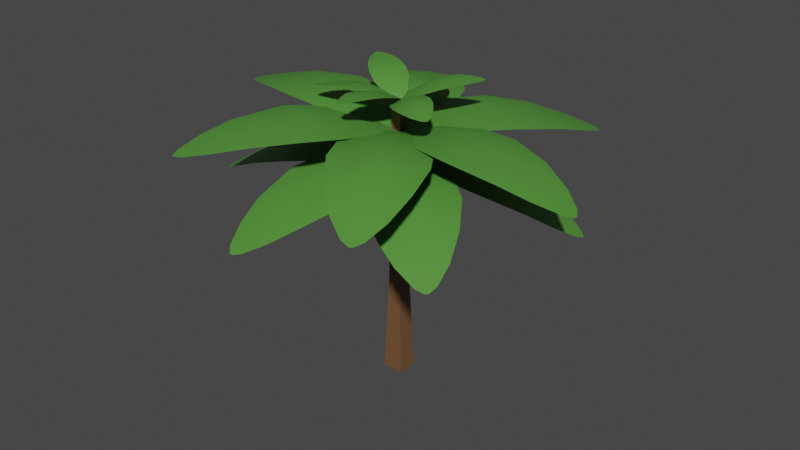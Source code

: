 # Source: palm-tree-6.blend  (saved by Blender 2.93.20; exported with 4.5.12 LTS)
import bpy
from mathutils import Matrix  # noqa: F401  (used for matrix-valued properties, if any)

bpy.ops.wm.read_factory_settings(use_empty=True)
scene = bpy.context.scene
scene.name = 'Scene'

# ---- collections
col_palm_tree_6 = bpy.data.collections.new('Palm Tree 6'); scene.collection.children.link(col_palm_tree_6)
col_main = bpy.data.collections.new('Main'); col_palm_tree_6.children.link(col_main)
col_lower = bpy.data.collections.new('Lower'); col_palm_tree_6.children.link(col_lower)
col_top = bpy.data.collections.new('Top'); col_palm_tree_6.children.link(col_top)

# ---- materials (node trees are filled in below, after node groups)
mat_tree = bpy.data.materials.new('Tree')
mat_tree.use_transparent_shadow = False
mat_leaf = bpy.data.materials.new('Leaf')
mat_leaf.use_transparent_shadow = False

# ---- material node trees
mat_tree.use_nodes = True; mat_tree.node_tree.nodes.clear()
_N = mat_tree.node_tree.nodes; _L = mat_tree.node_tree.links
n0 = _N.new('ShaderNodeBsdfPrincipled'); n0.name = 'Principled BSDF'; n0.location = (10, 300)
n0.distribution = 'GGX'
n0.subsurface_method = 'BURLEY'
n0.inputs[0].default_value = (0.1679, 0.08176, 0.03444, 1.0)
n0.inputs[3].default_value = 1.45
n0.inputs[27].default_value = (0.0, 0.0, 0.0, 1.0)
n0.inputs[28].default_value = 1.0
n1 = _N.new('ShaderNodeOutputMaterial'); n1.name = 'Material Output'; n1.location = (300, 300)
_L.new(n0.outputs[0], n1.inputs[0])
n1.is_active_output = True
mat_leaf.use_nodes = True; mat_leaf.node_tree.nodes.clear()
_N = mat_leaf.node_tree.nodes; _L = mat_leaf.node_tree.links
n0 = _N.new('ShaderNodeBsdfPrincipled'); n0.name = 'Principled BSDF'; n0.location = (10, 300)
n0.distribution = 'GGX'
n0.subsurface_method = 'BURLEY'
n0.inputs[0].default_value = (0.08334, 0.2738, 0.04075, 1.0)
n0.inputs[3].default_value = 1.45
n0.inputs[27].default_value = (0.0, 0.0, 0.0, 1.0)
n0.inputs[28].default_value = 1.0
n1 = _N.new('ShaderNodeOutputMaterial'); n1.name = 'Material Output'; n1.location = (300, 300)
_L.new(n0.outputs[0], n1.inputs[0])
n1.is_active_output = True

# ---- world
world_world = bpy.data.worlds.new('World'); scene.world = world_world
world_world.use_nodes = True; world_world.node_tree.nodes.clear()
_N = world_world.node_tree.nodes; _L = world_world.node_tree.links
n0 = _N.new('ShaderNodeOutputWorld'); n0.name = 'World Output'; n0.location = (300, 300)
n1 = _N.new('ShaderNodeBackground'); n1.name = 'Background'; n1.location = (10, 300)
n1.inputs[0].default_value = (0.05088, 0.05088, 0.05088, 1.0)
_L.new(n1.outputs[0], n0.inputs[0])
n0.is_active_output = True
world_world.color = (0.05088, 0.05088, 0.05088)
world_world.use_sun_shadow = False
world_world.sun_shadow_jitter_overblur = 0.0

# ---- meshes
me_vert_002 = bpy.data.meshes.new('Vert.002')
me_vert_002.from_pydata([(0.1308, -0.1309, -0.004827), (-0.1316, -0.1309, -0.004827), (-0.1316, 0.1315, -0.004827), (0.1308, 0.1315, -0.004827), (0.08599, -0.0861, 1.237), (-0.08676, -0.0861, 1.237), (-0.08676, 0.08664, 1.237), (0.08599, 0.08664, 1.237), (0.05827, -0.05838, 3.494), (-0.05904, -0.05838, 3.494), (-0.05904, 0.05893, 3.494), (0.05827, 0.05893, 3.494), (0.1207, -0.1208, 0.2762), (-0.1214, -0.1208, 0.2762), (-0.1214, 0.1213, 0.2762), (0.1207, 0.1213, 0.2762), (0.1128, -0.1129, 0.4945), (-0.1136, -0.1129, 0.4945), (-0.1136, 0.1134, 0.4945), (0.1128, 0.1134, 0.4945), (0.1056, -0.1057, 0.694), (-0.1064, -0.1057, 0.694), (-0.1064, 0.1062, 0.694), (0.1056, 0.1062, 0.694), (0.09878, -0.0989, 0.8823), (-0.09956, -0.0989, 0.8823), (-0.09956, 0.09944, 0.8823), (0.09878, 0.09944, 0.8823), (0.09227, -0.09239, 1.063), (-0.09305, -0.09239, 1.063), (-0.09305, 0.09293, 1.063), (0.09227, 0.09293, 1.063), (0.08328, -0.0834, 1.457), (-0.08406, -0.0834, 1.457), (-0.08406, 0.08394, 1.457), (0.08328, 0.08394, 1.457), (0.08115, -0.08127, 1.631), (-0.08192, -0.08127, 1.631), (-0.08192, 0.08181, 1.631), (0.08115, 0.08181, 1.631), (0.07919, -0.0793, 1.79), (-0.07996, -0.0793, 1.79), (-0.07996, 0.07985, 1.79), (0.07919, 0.07985, 1.79), (0.07733, -0.07745, 1.942), (-0.07811, -0.07745, 1.942), (-0.07811, 0.07799, 1.942), (0.07733, 0.07799, 1.942), (0.07555, -0.07566, 2.087), (-0.07632, -0.07566, 2.087), (-0.07632, 0.07621, 2.087), (0.07555, 0.07621, 2.087), (0.07382, -0.07394, 2.228), (-0.0746, -0.07394, 2.228), (-0.0746, 0.07448, 2.228), (0.07382, 0.07448, 2.228), (0.07214, -0.07226, 2.364), (-0.07292, -0.07226, 2.364), (-0.07292, 0.0728, 2.364), (0.07214, 0.0728, 2.364), (0.0705, -0.07061, 2.498), (-0.07127, -0.07061, 2.498), (-0.07127, 0.07116, 2.498), (0.0705, 0.07116, 2.498), (0.06889, -0.069, 2.629), (-0.06966, -0.069, 2.629), (-0.06966, 0.06955, 2.629), (0.06889, 0.06955, 2.629), (0.06731, -0.06742, 2.758), (-0.06808, -0.06742, 2.758), (-0.06808, 0.06796, 2.758), (0.06731, 0.06796, 2.758), (0.06575, -0.06587, 2.885), (-0.06653, -0.06587, 2.885), (-0.06653, 0.06641, 2.885), (0.06575, 0.06641, 2.885), (0.06422, -0.06433, 3.01), (-0.06499, -0.06433, 3.01), (-0.06499, 0.06488, 3.01), (0.06422, 0.06488, 3.01), (0.0627, -0.06282, 3.133), (-0.06348, -0.06282, 3.133), (-0.06348, 0.06336, 3.133), (0.0627, 0.06336, 3.133), (0.06121, -0.06132, 3.255), (-0.06198, -0.06132, 3.255), (-0.06198, 0.06187, 3.255), (0.06121, 0.06187, 3.255), (0.05973, -0.05985, 3.375), (-0.06051, -0.05985, 3.375), (-0.06051, 0.06039, 3.375), (0.05973, 0.06039, 3.375)], [], [(0, 1, 2, 3), (11, 10, 9, 8), (12, 13, 1, 0), (13, 14, 2, 1), (14, 15, 3, 2), (15, 12, 0, 3), (16, 17, 13, 12), (17, 18, 14, 13), (18, 19, 15, 14), (19, 16, 12, 15), (20, 21, 17, 16), (21, 22, 18, 17), (22, 23, 19, 18), (23, 20, 16, 19), (24, 25, 21, 20), (25, 26, 22, 21), (26, 27, 23, 22), (27, 24, 20, 23), (28, 29, 25, 24), (29, 30, 26, 25), (30, 31, 27, 26), (31, 28, 24, 27), (4, 5, 29, 28), (5, 6, 30, 29), (6, 7, 31, 30), (7, 4, 28, 31), (32, 33, 5, 4), (33, 34, 6, 5), (34, 35, 7, 6), (35, 32, 4, 7), (36, 37, 33, 32), (37, 38, 34, 33), (38, 39, 35, 34), (39, 36, 32, 35), (40, 41, 37, 36), (41, 42, 38, 37), (42, 43, 39, 38), (43, 40, 36, 39), (44, 45, 41, 40), (45, 46, 42, 41), (46, 47, 43, 42), (47, 44, 40, 43), (48, 49, 45, 44), (49, 50, 46, 45), (50, 51, 47, 46), (51, 48, 44, 47), (52, 53, 49, 48), (53, 54, 50, 49), (54, 55, 51, 50), (55, 52, 48, 51), (56, 57, 53, 52), (57, 58, 54, 53), (58, 59, 55, 54), (59, 56, 52, 55), (60, 61, 57, 56), (61, 62, 58, 57), (62, 63, 59, 58), (63, 60, 56, 59), (64, 65, 61, 60), (65, 66, 62, 61), (66, 67, 63, 62), (67, 64, 60, 63), (68, 69, 65, 64), (69, 70, 66, 65), (70, 71, 67, 66), (71, 68, 64, 67), (72, 73, 69, 68), (73, 74, 70, 69), (74, 75, 71, 70), (75, 72, 68, 71), (76, 77, 73, 72), (77, 78, 74, 73), (78, 79, 75, 74), (79, 76, 72, 75), (80, 81, 77, 76), (81, 82, 78, 77), (82, 83, 79, 78), (83, 80, 76, 79), (84, 85, 81, 80), (85, 86, 82, 81), (86, 87, 83, 82), (87, 84, 80, 83), (88, 89, 85, 84), (89, 90, 86, 85), (90, 91, 87, 86), (91, 88, 84, 87), (8, 9, 89, 88), (9, 10, 90, 89), (10, 11, 91, 90), (11, 8, 88, 91)])
_uv = me_vert_002.uv_layers.new(name='UVMap')
_uv.uv.foreach_set('vector', [0.0, 0.0, 0.0, 0.0, 0.0, 0.0, 0.0, 0.0, 0.0, 0.0, 0.0, 0.0, 0.0, 0.0, 0.0, 0.0, 0.0, 0.0, 0.0, 0.0, 0.0, 0.0, 0.0, 0.0, 0.0, 0.0, 0.0, 0.0, 0.0, 0.0, 0.0, 0.0, 0.0, 0.0, 0.0, 0.0, 0.0, 0.0, 0.0, 0.0, 0.0, 0.0, 0.0, 0.0, 0.0, 0.0, 0.0, 0.0, 0.0, 0.0, 0.0, 0.0, 0.0, 0.0, 0.0, 0.0, 0.0, 0.0, 0.0, 0.0, 0.0, 0.0, 0.0, 0.0, 0.0, 0.0, 0.0, 0.0, 0.0, 0.0, 0.0, 0.0, 0.0, 0.0, 0.0, 0.0, 0.0, 0.0, 0.0, 0.0, 0.0, 0.0, 0.0, 0.0, 0.0, 0.0, 0.0, 0.0, 0.0, 0.0, 0.0, 0.0, 0.0, 0.0, 0.0, 0.0, 0.0, 0.0, 0.0, 0.0, 0.0, 0.0, 0.0, 0.0, 0.0, 0.0, 0.0, 0.0, 0.0, 0.0, 0.0, 0.0, 0.0, 0.0, 0.0, 0.0, 0.0, 0.0, 0.0, 0.0, 0.0, 0.0, 0.0, 0.0, 0.0, 0.0, 0.0, 0.0, 0.0, 0.0, 0.0, 0.0, 0.0, 0.0, 0.0, 0.0, 0.0, 0.0, 0.0, 0.0, 0.0, 0.0, 0.0, 0.0, 0.0, 0.0, 0.0, 0.0, 0.0, 0.0, 0.0, 0.0, 0.0, 0.0, 0.0, 0.0, 0.0, 0.0, 0.0, 0.0, 0.0, 0.0, 0.0, 0.0, 0.0, 0.0, 0.0, 0.0, 0.0, 0.0, 0.0, 0.0, 0.0, 0.0, 0.0, 0.0, 0.0, 0.0, 0.0, 0.0, 0.0, 0.0, 0.0, 0.0, 0.0, 0.0, 0.0, 0.0, 0.0, 0.0, 0.0, 0.0, 0.0, 0.0, 0.0, 0.0, 0.0, 0.0, 0.0, 0.0, 0.0, 0.0, 0.0, 0.0, 0.0, 0.0, 0.0, 0.0, 0.0, 0.0, 0.0, 0.0, 0.0, 0.0, 0.0, 0.0, 0.0, 0.0, 0.0, 0.0, 0.0, 0.0, 0.0, 0.0, 0.0, 0.0, 0.0, 0.0, 0.0, 0.0, 0.0, 0.0, 0.0, 0.0, 0.0, 0.0, 0.0, 0.0, 0.0, 0.0, 0.0, 0.0, 0.0, 0.0, 0.0, 0.0, 0.0, 0.0, 0.0, 0.0, 0.0, 0.0, 0.0, 0.0, 0.0, 0.0, 0.0, 0.0, 0.0, 0.0, 0.0, 0.0, 0.0, 0.0, 0.0, 0.0, 0.0, 0.0, 0.0, 0.0, 0.0, 0.0, 0.0, 0.0, 0.0, 0.0, 0.0, 0.0, 0.0, 0.0, 0.0, 0.0, 0.0, 0.0, 0.0, 0.0, 0.0, 0.0, 0.0, 0.0, 0.0, 0.0, 0.0, 0.0, 0.0, 0.0, 0.0, 0.0, 0.0, 0.0, 0.0, 0.0, 0.0, 0.0, 0.0, 0.0, 0.0, 0.0, 0.0, 0.0, 0.0, 0.0, 0.0, 0.0, 0.0, 0.0, 0.0, 0.0, 0.0, 0.0, 0.0, 0.0, 0.0, 0.0, 0.0, 0.0, 0.0, 0.0, 0.0, 0.0, 0.0, 0.0, 0.0, 0.0, 0.0, 0.0, 0.0, 0.0, 0.0, 0.0, 0.0, 0.0, 0.0, 0.0, 0.0, 0.0, 0.0, 0.0, 0.0, 0.0, 0.0, 0.0, 0.0, 0.0, 0.0, 0.0, 0.0, 0.0, 0.0, 0.0, 0.0, 0.0, 0.0, 0.0, 0.0, 0.0, 0.0, 0.0, 0.0, 0.0, 0.0, 0.0, 0.0, 0.0, 0.0, 0.0, 0.0, 0.0, 0.0, 0.0, 0.0, 0.0, 0.0, 0.0, 0.0, 0.0, 0.0, 0.0, 0.0, 0.0, 0.0, 0.0, 0.0, 0.0, 0.0, 0.0, 0.0, 0.0, 0.0, 0.0, 0.0, 0.0, 0.0, 0.0, 0.0, 0.0, 0.0, 0.0, 0.0, 0.0, 0.0, 0.0, 0.0, 0.0, 0.0, 0.0, 0.0, 0.0, 0.0, 0.0, 0.0, 0.0, 0.0, 0.0, 0.0, 0.0, 0.0, 0.0, 0.0, 0.0, 0.0, 0.0, 0.0, 0.0, 0.0, 0.0, 0.0, 0.0, 0.0, 0.0, 0.0, 0.0, 0.0, 0.0, 0.0, 0.0, 0.0, 0.0, 0.0, 0.0, 0.0, 0.0, 0.0, 0.0, 0.0, 0.0, 0.0, 0.0, 0.0, 0.0, 0.0, 0.0, 0.0, 0.0, 0.0, 0.0, 0.0, 0.0, 0.0, 0.0, 0.0, 0.0, 0.0, 0.0, 0.0, 0.0, 0.0, 0.0, 0.0, 0.0, 0.0, 0.0, 0.0, 0.0, 0.0, 0.0, 0.0, 0.0, 0.0, 0.0, 0.0, 0.0, 0.0, 0.0, 0.0, 0.0, 0.0, 0.0, 0.0, 0.0, 0.0, 0.0, 0.0, 0.0, 0.0, 0.0, 0.0, 0.0, 0.0, 0.0, 0.0, 0.0, 0.0, 0.0, 0.0, 0.0, 0.0, 0.0, 0.0, 0.0, 0.0, 0.0, 0.0, 0.0, 0.0, 0.0, 0.0, 0.0, 0.0, 0.0, 0.0, 0.0, 0.0, 0.0, 0.0, 0.0, 0.0, 0.0, 0.0, 0.0, 0.0, 0.0, 0.0, 0.0, 0.0, 0.0, 0.0, 0.0, 0.0, 0.0, 0.0, 0.0, 0.0, 0.0, 0.0, 0.0, 0.0, 0.0, 0.0, 0.0, 0.0, 0.0, 0.0, 0.0, 0.0, 0.0, 0.0, 0.0, 0.0, 0.0, 0.0, 0.0, 0.0, 0.0, 0.0, 0.0, 0.0, 0.0, 0.0, 0.0, 0.0, 0.0, 0.0, 0.0, 0.0, 0.0, 0.0, 0.0, 0.0, 0.0, 0.0, 0.0, 0.0, 0.0, 0.0, 0.0, 0.0, 0.0, 0.0, 0.0, 0.0, 0.0, 0.0, 0.0, 0.0, 0.0, 0.0, 0.0, 0.0, 0.0, 0.0, 0.0, 0.0, 0.0, 0.0, 0.0, 0.0, 0.0, 0.0, 0.0, 0.0, 0.0, 0.0, 0.0, 0.0, 0.0, 0.0, 0.0, 0.0, 0.0, 0.0, 0.0, 0.0, 0.0, 0.0, 0.0, 0.0, 0.0, 0.0, 0.0, 0.0, 0.0, 0.0, 0.0, 0.0, 0.0, 0.0, 0.0, 0.0, 0.0, 0.0, 0.0, 0.0, 0.0, 0.0, 0.0, 0.0, 0.0, 0.0, 0.0, 0.0, 0.0, 0.0, 0.0, 0.0, 0.0, 0.0, 0.0, 0.0, 0.0, 0.0, 0.0, 0.0, 0.0, 0.0, 0.0, 0.0, 0.0, 0.0, 0.0, 0.0, 0.0, 0.0, 0.0, 0.0, 0.0, 0.0, 0.0, 0.0, 0.0, 0.0, 0.0, 0.0, 0.0, 0.0, 0.0, 0.0, 0.0, 0.0, 0.0, 0.0, 0.0, 0.0, 0.0, 0.0, 0.0, 0.0, 0.0, 0.0, 0.0, 0.0, 0.0, 0.0, 0.0, 0.0, 0.0, 0.0, 0.0, 0.0, 0.0])
me_vert_002.materials.append(mat_tree)
me_vert_002.materials.append(mat_leaf)
me_vert_002.use_remesh_fix_poles = True
me_vert_002.use_remesh_preserve_attributes = False
me_vert_002.update()
me_vert_021 = bpy.data.meshes.new('Vert.021')
me_vert_021.from_pydata([(0.06596, -0.0561, 0.001984), (0.3136, -0.3727, 0.08815), (-0.005062, -0.04961, 0.002835), (-0.07703, -0.04309, 0.001709), (-0.01747, -0.1944, 0.06069), (-0.3581, -0.2815, 0.07925), (-0.0467, -0.5244, 0.172), (0.4943, -0.8349, 0.149), (-0.641, -0.7302, 0.1458), (-0.0907, -1.014, 0.2534), (0.4863, -1.289, 0.1563), (-0.7163, -1.161, 0.1536), (-0.1355, -1.505, 0.2043), (0.3269, -1.795, 0.09287), (-0.6299, -1.779, 0.07629), (-0.1777, -1.96, 0.07638), (0.1137, -2.207, -0.01587), (-0.516, -2.145, -0.01582), (-0.2114, -2.325, -0.05293), (-0.09491, -2.465, -0.1016), (-0.3538, -2.441, -0.102), (-0.2307, -2.528, -0.1262), (-0.2054, -2.53, -0.1262), (-0.2564, -2.526, -0.1263)], [], [(0, 2, 4, 1), (2, 3, 5, 4), (1, 4, 6, 7), (4, 5, 8, 6), (7, 6, 9, 10), (6, 8, 11, 9), (10, 9, 12, 13), (9, 11, 14, 12), (13, 12, 15, 16), (12, 14, 17, 15), (16, 15, 18, 19), (15, 17, 20, 18), (19, 18, 21, 22), (18, 20, 23, 21)])
me_vert_021.polygons.foreach_set('use_smooth', [True] * 14)
me_vert_021.polygons.foreach_set('material_index', [1, 1, 1, 1, 1, 1, 1, 1, 1, 1, 1, 1, 1, 1])
_uv = me_vert_021.uv_layers.new(name='UVMap')
_uv.uv.foreach_set('vector', [0.0, 0.0, 0.4967, 0.0, 0.4967, 0.1429, 0.0, 0.1865, 0.4967, 0.0, 1.0, 0.0, 1.0, 0.1777, 0.4967, 0.1429, 0.0, 0.1865, 0.4967, 0.1429, 0.4967, 0.2414, 0.0, 0.3217, 0.4967, 0.1429, 1.0, 0.1777, 1.0, 0.3213, 0.4967, 0.2414, 0.0, 0.3217, 0.4967, 0.2414, 0.4967, 0.3994, 0.0, 0.4687, 0.4967, 0.2414, 1.0, 0.3213, 1.0, 0.4631, 0.4967, 0.3994, 0.0, 0.4687, 0.4967, 0.3994, 0.4967, 0.5534, 0.0, 0.6189, 0.4967, 0.3994, 1.0, 0.4631, 1.0, 0.637, 0.4967, 0.5534, 0.0, 0.6189, 0.4967, 0.5534, 0.4967, 0.7143, 0.0, 0.7386, 0.4967, 0.5534, 1.0, 0.637, 1.0, 0.7366, 0.4967, 0.7143, 0.0, 0.7386, 0.4967, 0.7143, 0.4967, 0.8017, 0.0, 0.8571, 0.4967, 0.7143, 1.0, 0.7366, 1.0, 0.8571, 0.4967, 0.8017, 0.0, 0.8571, 0.4967, 0.8017, 0.4967, 1.0, 0.0, 1.0, 0.4967, 0.8017, 1.0, 0.8571, 1.0, 1.0, 0.4967, 1.0])
me_vert_021.materials.append(mat_tree)
me_vert_021.materials.append(mat_leaf)
me_vert_021.use_remesh_fix_poles = True
me_vert_021.use_remesh_preserve_attributes = False
me_vert_021.update()
me_vert_030 = bpy.data.meshes.new('Vert.030')
me_vert_030.from_pydata([(0.06596, -0.0561, 0.001984), (0.3136, -0.3727, 0.08815), (-0.005062, -0.04961, 0.002835), (-0.07703, -0.04309, 0.001709), (-0.01747, -0.1944, 0.06069), (-0.3581, -0.2815, 0.07925), (-0.0467, -0.5244, 0.172), (0.4943, -0.8349, 0.149), (-0.641, -0.7302, 0.1458), (-0.0907, -1.014, 0.2534), (0.4863, -1.289, 0.1563), (-0.7163, -1.161, 0.1536), (-0.1355, -1.505, 0.2043), (0.3269, -1.795, 0.09287), (-0.6299, -1.779, 0.07629), (-0.1777, -1.96, 0.07638), (0.1137, -2.207, -0.01587), (-0.516, -2.145, -0.01582), (-0.2114, -2.325, -0.05293), (-0.09491, -2.465, -0.1016), (-0.3538, -2.441, -0.102), (-0.2307, -2.528, -0.1262), (-0.2054, -2.53, -0.1262), (-0.2564, -2.526, -0.1263)], [], [(0, 2, 4, 1), (2, 3, 5, 4), (1, 4, 6, 7), (4, 5, 8, 6), (7, 6, 9, 10), (6, 8, 11, 9), (10, 9, 12, 13), (9, 11, 14, 12), (13, 12, 15, 16), (12, 14, 17, 15), (16, 15, 18, 19), (15, 17, 20, 18), (19, 18, 21, 22), (18, 20, 23, 21)])
me_vert_030.polygons.foreach_set('use_smooth', [True] * 14)
me_vert_030.polygons.foreach_set('material_index', [1, 1, 1, 1, 1, 1, 1, 1, 1, 1, 1, 1, 1, 1])
_uv = me_vert_030.uv_layers.new(name='UVMap')
_uv.uv.foreach_set('vector', [0.0, 0.0, 0.4967, 0.0, 0.4967, 0.1429, 0.0, 0.1865, 0.4967, 0.0, 1.0, 0.0, 1.0, 0.1777, 0.4967, 0.1429, 0.0, 0.1865, 0.4967, 0.1429, 0.4967, 0.2414, 0.0, 0.3217, 0.4967, 0.1429, 1.0, 0.1777, 1.0, 0.3213, 0.4967, 0.2414, 0.0, 0.3217, 0.4967, 0.2414, 0.4967, 0.3994, 0.0, 0.4687, 0.4967, 0.2414, 1.0, 0.3213, 1.0, 0.4631, 0.4967, 0.3994, 0.0, 0.4687, 0.4967, 0.3994, 0.4967, 0.5534, 0.0, 0.6189, 0.4967, 0.3994, 1.0, 0.4631, 1.0, 0.637, 0.4967, 0.5534, 0.0, 0.6189, 0.4967, 0.5534, 0.4967, 0.7143, 0.0, 0.7386, 0.4967, 0.5534, 1.0, 0.637, 1.0, 0.7366, 0.4967, 0.7143, 0.0, 0.7386, 0.4967, 0.7143, 0.4967, 0.8017, 0.0, 0.8571, 0.4967, 0.7143, 1.0, 0.7366, 1.0, 0.8571, 0.4967, 0.8017, 0.0, 0.8571, 0.4967, 0.8017, 0.4967, 1.0, 0.0, 1.0, 0.4967, 0.8017, 1.0, 0.8571, 1.0, 1.0, 0.4967, 1.0])
me_vert_030.materials.append(mat_tree)
me_vert_030.materials.append(mat_leaf)
me_vert_030.use_remesh_fix_poles = True
me_vert_030.use_remesh_preserve_attributes = False
me_vert_030.update()
me_vert_031 = bpy.data.meshes.new('Vert.031')
me_vert_031.from_pydata([(0.06596, -0.0561, 0.001984), (0.3136, -0.3727, 0.08815), (-0.005062, -0.04961, 0.002835), (-0.07703, -0.04309, 0.001709), (-0.01747, -0.1944, 0.06069), (-0.3581, -0.2815, 0.07925), (-0.0467, -0.5244, 0.172), (0.4943, -0.8349, 0.149), (-0.641, -0.7302, 0.1458), (-0.0907, -1.014, 0.2534), (0.4863, -1.289, 0.1563), (-0.7163, -1.161, 0.1536), (-0.1355, -1.505, 0.2043), (0.3269, -1.795, 0.09287), (-0.6299, -1.779, 0.07629), (-0.1777, -1.96, 0.07638), (0.1137, -2.207, -0.01587), (-0.516, -2.145, -0.01582), (-0.2114, -2.325, -0.05293), (-0.09491, -2.465, -0.1016), (-0.3538, -2.441, -0.102), (-0.2307, -2.528, -0.1262), (-0.2054, -2.53, -0.1262), (-0.2564, -2.526, -0.1263)], [], [(0, 2, 4, 1), (2, 3, 5, 4), (1, 4, 6, 7), (4, 5, 8, 6), (7, 6, 9, 10), (6, 8, 11, 9), (10, 9, 12, 13), (9, 11, 14, 12), (13, 12, 15, 16), (12, 14, 17, 15), (16, 15, 18, 19), (15, 17, 20, 18), (19, 18, 21, 22), (18, 20, 23, 21)])
me_vert_031.polygons.foreach_set('use_smooth', [True] * 14)
me_vert_031.polygons.foreach_set('material_index', [1, 1, 1, 1, 1, 1, 1, 1, 1, 1, 1, 1, 1, 1])
_uv = me_vert_031.uv_layers.new(name='UVMap')
_uv.uv.foreach_set('vector', [0.0, 0.0, 0.4967, 0.0, 0.4967, 0.1429, 0.0, 0.1865, 0.4967, 0.0, 1.0, 0.0, 1.0, 0.1777, 0.4967, 0.1429, 0.0, 0.1865, 0.4967, 0.1429, 0.4967, 0.2414, 0.0, 0.3217, 0.4967, 0.1429, 1.0, 0.1777, 1.0, 0.3213, 0.4967, 0.2414, 0.0, 0.3217, 0.4967, 0.2414, 0.4967, 0.3994, 0.0, 0.4687, 0.4967, 0.2414, 1.0, 0.3213, 1.0, 0.4631, 0.4967, 0.3994, 0.0, 0.4687, 0.4967, 0.3994, 0.4967, 0.5534, 0.0, 0.6189, 0.4967, 0.3994, 1.0, 0.4631, 1.0, 0.637, 0.4967, 0.5534, 0.0, 0.6189, 0.4967, 0.5534, 0.4967, 0.7143, 0.0, 0.7386, 0.4967, 0.5534, 1.0, 0.637, 1.0, 0.7366, 0.4967, 0.7143, 0.0, 0.7386, 0.4967, 0.7143, 0.4967, 0.8017, 0.0, 0.8571, 0.4967, 0.7143, 1.0, 0.7366, 1.0, 0.8571, 0.4967, 0.8017, 0.0, 0.8571, 0.4967, 0.8017, 0.4967, 1.0, 0.0, 1.0, 0.4967, 0.8017, 1.0, 0.8571, 1.0, 1.0, 0.4967, 1.0])
me_vert_031.materials.append(mat_tree)
me_vert_031.materials.append(mat_leaf)
me_vert_031.use_remesh_fix_poles = True
me_vert_031.use_remesh_preserve_attributes = False
me_vert_031.update()
me_vert_032 = bpy.data.meshes.new('Vert.032')
me_vert_032.from_pydata([(0.06596, -0.0561, 0.001984), (0.3136, -0.3727, 0.08815), (-0.005062, -0.04961, 0.002835), (-0.07703, -0.04309, 0.001709), (-0.01747, -0.1944, 0.06069), (-0.3581, -0.2815, 0.07925), (-0.0467, -0.5244, 0.172), (0.4943, -0.8349, 0.149), (-0.641, -0.7302, 0.1458), (-0.0907, -1.014, 0.2534), (0.4863, -1.289, 0.1563), (-0.7163, -1.161, 0.1536), (-0.1355, -1.505, 0.2043), (0.3269, -1.795, 0.09287), (-0.6299, -1.779, 0.07629), (-0.1777, -1.96, 0.07638), (0.1137, -2.207, -0.01587), (-0.516, -2.145, -0.01582), (-0.2114, -2.325, -0.05293), (-0.09491, -2.465, -0.1016), (-0.3538, -2.441, -0.102), (-0.2307, -2.528, -0.1262), (-0.2054, -2.53, -0.1262), (-0.2564, -2.526, -0.1263)], [], [(0, 2, 4, 1), (2, 3, 5, 4), (1, 4, 6, 7), (4, 5, 8, 6), (7, 6, 9, 10), (6, 8, 11, 9), (10, 9, 12, 13), (9, 11, 14, 12), (13, 12, 15, 16), (12, 14, 17, 15), (16, 15, 18, 19), (15, 17, 20, 18), (19, 18, 21, 22), (18, 20, 23, 21)])
me_vert_032.polygons.foreach_set('use_smooth', [True] * 14)
me_vert_032.polygons.foreach_set('material_index', [1, 1, 1, 1, 1, 1, 1, 1, 1, 1, 1, 1, 1, 1])
_uv = me_vert_032.uv_layers.new(name='UVMap')
_uv.uv.foreach_set('vector', [0.0, 0.0, 0.4967, 0.0, 0.4967, 0.1429, 0.0, 0.1865, 0.4967, 0.0, 1.0, 0.0, 1.0, 0.1777, 0.4967, 0.1429, 0.0, 0.1865, 0.4967, 0.1429, 0.4967, 0.2414, 0.0, 0.3217, 0.4967, 0.1429, 1.0, 0.1777, 1.0, 0.3213, 0.4967, 0.2414, 0.0, 0.3217, 0.4967, 0.2414, 0.4967, 0.3994, 0.0, 0.4687, 0.4967, 0.2414, 1.0, 0.3213, 1.0, 0.4631, 0.4967, 0.3994, 0.0, 0.4687, 0.4967, 0.3994, 0.4967, 0.5534, 0.0, 0.6189, 0.4967, 0.3994, 1.0, 0.4631, 1.0, 0.637, 0.4967, 0.5534, 0.0, 0.6189, 0.4967, 0.5534, 0.4967, 0.7143, 0.0, 0.7386, 0.4967, 0.5534, 1.0, 0.637, 1.0, 0.7366, 0.4967, 0.7143, 0.0, 0.7386, 0.4967, 0.7143, 0.4967, 0.8017, 0.0, 0.8571, 0.4967, 0.7143, 1.0, 0.7366, 1.0, 0.8571, 0.4967, 0.8017, 0.0, 0.8571, 0.4967, 0.8017, 0.4967, 1.0, 0.0, 1.0, 0.4967, 0.8017, 1.0, 0.8571, 1.0, 1.0, 0.4967, 1.0])
me_vert_032.materials.append(mat_tree)
me_vert_032.materials.append(mat_leaf)
me_vert_032.use_remesh_fix_poles = True
me_vert_032.use_remesh_preserve_attributes = False
me_vert_032.update()
me_vert_033 = bpy.data.meshes.new('Vert.033')
me_vert_033.from_pydata([(0.06596, -0.0561, 0.001984), (0.3136, -0.3727, 0.08815), (-0.005062, -0.04961, 0.002835), (-0.07703, -0.04309, 0.001709), (-0.01747, -0.1944, 0.06069), (-0.3581, -0.2815, 0.07925), (-0.0467, -0.5244, 0.172), (0.4943, -0.8349, 0.149), (-0.641, -0.7302, 0.1458), (-0.0907, -1.014, 0.2534), (0.4863, -1.289, 0.1563), (-0.7163, -1.161, 0.1536), (-0.1355, -1.505, 0.2043), (0.3269, -1.795, 0.09287), (-0.6299, -1.779, 0.07629), (-0.1777, -1.96, 0.07638), (0.1137, -2.207, -0.01587), (-0.516, -2.145, -0.01582), (-0.2114, -2.325, -0.05293), (-0.09491, -2.465, -0.1016), (-0.3538, -2.441, -0.102), (-0.2307, -2.528, -0.1262), (-0.2054, -2.53, -0.1262), (-0.2564, -2.526, -0.1263)], [], [(0, 2, 4, 1), (2, 3, 5, 4), (1, 4, 6, 7), (4, 5, 8, 6), (7, 6, 9, 10), (6, 8, 11, 9), (10, 9, 12, 13), (9, 11, 14, 12), (13, 12, 15, 16), (12, 14, 17, 15), (16, 15, 18, 19), (15, 17, 20, 18), (19, 18, 21, 22), (18, 20, 23, 21)])
me_vert_033.polygons.foreach_set('use_smooth', [True] * 14)
me_vert_033.polygons.foreach_set('material_index', [1, 1, 1, 1, 1, 1, 1, 1, 1, 1, 1, 1, 1, 1])
_uv = me_vert_033.uv_layers.new(name='UVMap')
_uv.uv.foreach_set('vector', [0.0, 0.0, 0.4967, 0.0, 0.4967, 0.1429, 0.0, 0.1865, 0.4967, 0.0, 1.0, 0.0, 1.0, 0.1777, 0.4967, 0.1429, 0.0, 0.1865, 0.4967, 0.1429, 0.4967, 0.2414, 0.0, 0.3217, 0.4967, 0.1429, 1.0, 0.1777, 1.0, 0.3213, 0.4967, 0.2414, 0.0, 0.3217, 0.4967, 0.2414, 0.4967, 0.3994, 0.0, 0.4687, 0.4967, 0.2414, 1.0, 0.3213, 1.0, 0.4631, 0.4967, 0.3994, 0.0, 0.4687, 0.4967, 0.3994, 0.4967, 0.5534, 0.0, 0.6189, 0.4967, 0.3994, 1.0, 0.4631, 1.0, 0.637, 0.4967, 0.5534, 0.0, 0.6189, 0.4967, 0.5534, 0.4967, 0.7143, 0.0, 0.7386, 0.4967, 0.5534, 1.0, 0.637, 1.0, 0.7366, 0.4967, 0.7143, 0.0, 0.7386, 0.4967, 0.7143, 0.4967, 0.8017, 0.0, 0.8571, 0.4967, 0.7143, 1.0, 0.7366, 1.0, 0.8571, 0.4967, 0.8017, 0.0, 0.8571, 0.4967, 0.8017, 0.4967, 1.0, 0.0, 1.0, 0.4967, 0.8017, 1.0, 0.8571, 1.0, 1.0, 0.4967, 1.0])
me_vert_033.materials.append(mat_tree)
me_vert_033.materials.append(mat_leaf)
me_vert_033.use_remesh_fix_poles = True
me_vert_033.use_remesh_preserve_attributes = False
me_vert_033.update()
me_vert_034 = bpy.data.meshes.new('Vert.034')
me_vert_034.from_pydata([(0.06596, -0.0561, 0.001984), (0.3136, -0.3727, 0.08815), (-0.005062, -0.04961, 0.002835), (-0.07703, -0.04309, 0.001709), (-0.01747, -0.1944, 0.06069), (-0.3581, -0.2815, 0.07925), (-0.0467, -0.5244, 0.172), (0.4943, -0.8349, 0.149), (-0.641, -0.7302, 0.1458), (-0.0907, -1.014, 0.2534), (0.4863, -1.289, 0.1563), (-0.7163, -1.161, 0.1536), (-0.1355, -1.505, 0.2043), (0.3269, -1.795, 0.09287), (-0.6299, -1.779, 0.07629), (-0.1777, -1.96, 0.07638), (0.1137, -2.207, -0.01587), (-0.516, -2.145, -0.01582), (-0.2114, -2.325, -0.05293), (-0.09491, -2.465, -0.1016), (-0.3538, -2.441, -0.102), (-0.2307, -2.528, -0.1262), (-0.2054, -2.53, -0.1262), (-0.2564, -2.526, -0.1263)], [], [(0, 2, 4, 1), (2, 3, 5, 4), (1, 4, 6, 7), (4, 5, 8, 6), (7, 6, 9, 10), (6, 8, 11, 9), (10, 9, 12, 13), (9, 11, 14, 12), (13, 12, 15, 16), (12, 14, 17, 15), (16, 15, 18, 19), (15, 17, 20, 18), (19, 18, 21, 22), (18, 20, 23, 21)])
me_vert_034.polygons.foreach_set('use_smooth', [True] * 14)
me_vert_034.polygons.foreach_set('material_index', [1, 1, 1, 1, 1, 1, 1, 1, 1, 1, 1, 1, 1, 1])
_uv = me_vert_034.uv_layers.new(name='UVMap')
_uv.uv.foreach_set('vector', [0.0, 0.0, 0.4967, 0.0, 0.4967, 0.1429, 0.0, 0.1865, 0.4967, 0.0, 1.0, 0.0, 1.0, 0.1777, 0.4967, 0.1429, 0.0, 0.1865, 0.4967, 0.1429, 0.4967, 0.2414, 0.0, 0.3217, 0.4967, 0.1429, 1.0, 0.1777, 1.0, 0.3213, 0.4967, 0.2414, 0.0, 0.3217, 0.4967, 0.2414, 0.4967, 0.3994, 0.0, 0.4687, 0.4967, 0.2414, 1.0, 0.3213, 1.0, 0.4631, 0.4967, 0.3994, 0.0, 0.4687, 0.4967, 0.3994, 0.4967, 0.5534, 0.0, 0.6189, 0.4967, 0.3994, 1.0, 0.4631, 1.0, 0.637, 0.4967, 0.5534, 0.0, 0.6189, 0.4967, 0.5534, 0.4967, 0.7143, 0.0, 0.7386, 0.4967, 0.5534, 1.0, 0.637, 1.0, 0.7366, 0.4967, 0.7143, 0.0, 0.7386, 0.4967, 0.7143, 0.4967, 0.8017, 0.0, 0.8571, 0.4967, 0.7143, 1.0, 0.7366, 1.0, 0.8571, 0.4967, 0.8017, 0.0, 0.8571, 0.4967, 0.8017, 0.4967, 1.0, 0.0, 1.0, 0.4967, 0.8017, 1.0, 0.8571, 1.0, 1.0, 0.4967, 1.0])
me_vert_034.materials.append(mat_tree)
me_vert_034.materials.append(mat_leaf)
me_vert_034.use_remesh_fix_poles = True
me_vert_034.use_remesh_preserve_attributes = False
me_vert_034.update()
me_vert_011 = bpy.data.meshes.new('Vert.011')
me_vert_011.from_pydata([(-0.05599, -0.06335, 2.868), (-0.3893, -0.2841, 2.885), (-0.04566, 0.005268, 2.87), (-0.03485, 0.07479, 2.871), (-0.1941, 0.02658, 2.896), (-0.2599, 0.3629, 2.898), (-0.5284, 0.07589, 2.936), (-0.852, -0.4312, 2.85), (-0.6827, 0.6656, 2.872), (-1.008, 0.149, 2.916), (-1.284, -0.3959, 2.766), (-1.089, 0.7648, 2.793), (-1.462, 0.2218, 2.771), (-1.743, -0.2111, 2.604), (-1.666, 0.7176, 2.596), (-1.866, 0.2891, 2.558), (-2.1, 0.02011, 2.419), (-2.003, 0.6282, 2.434), (-2.185, 0.3428, 2.361), (-2.316, 0.2376, 2.286), (-2.277, 0.4877, 2.292), (-2.362, 0.3732, 2.251), (-2.366, 0.3487, 2.25), (-2.358, 0.398, 2.251)], [], [(0, 2, 4, 1), (2, 3, 5, 4), (1, 4, 6, 7), (4, 5, 8, 6), (7, 6, 9, 10), (6, 8, 11, 9), (10, 9, 12, 13), (9, 11, 14, 12), (13, 12, 15, 16), (12, 14, 17, 15), (16, 15, 18, 19), (15, 17, 20, 18), (19, 18, 21, 22), (18, 20, 23, 21)])
me_vert_011.polygons.foreach_set('use_smooth', [True] * 14)
me_vert_011.polygons.foreach_set('material_index', [1, 1, 1, 1, 1, 1, 1, 1, 1, 1, 1, 1, 1, 1])
_uv = me_vert_011.uv_layers.new(name='UVMap')
_uv.uv.foreach_set('vector', [0.0, 0.0, 0.4967, 0.0, 0.4967, 0.1429, 0.0, 0.1865, 0.4967, 0.0, 1.0, 0.0, 1.0, 0.1777, 0.4967, 0.1429, 0.0, 0.1865, 0.4967, 0.1429, 0.4967, 0.2414, 0.0, 0.3217, 0.4967, 0.1429, 1.0, 0.1777, 1.0, 0.3213, 0.4967, 0.2414, 0.0, 0.3217, 0.4967, 0.2414, 0.4967, 0.3994, 0.0, 0.4687, 0.4967, 0.2414, 1.0, 0.3213, 1.0, 0.4631, 0.4967, 0.3994, 0.0, 0.4687, 0.4967, 0.3994, 0.4967, 0.5534, 0.0, 0.6189, 0.4967, 0.3994, 1.0, 0.4631, 1.0, 0.637, 0.4967, 0.5534, 0.0, 0.6189, 0.4967, 0.5534, 0.4967, 0.7143, 0.0, 0.7386, 0.4967, 0.5534, 1.0, 0.637, 1.0, 0.7366, 0.4967, 0.7143, 0.0, 0.7386, 0.4967, 0.7143, 0.4967, 0.8017, 0.0, 0.8571, 0.4967, 0.7143, 1.0, 0.7366, 1.0, 0.8571, 0.4967, 0.8017, 0.0, 0.8571, 0.4967, 0.8017, 0.4967, 1.0, 0.0, 1.0, 0.4967, 0.8017, 1.0, 0.8571, 1.0, 1.0, 0.4967, 1.0])
me_vert_011.materials.append(mat_tree)
me_vert_011.materials.append(mat_leaf)
me_vert_011.use_remesh_fix_poles = True
me_vert_011.use_remesh_preserve_attributes = False
me_vert_011.update()
me_vert_010 = bpy.data.meshes.new('Vert.010')
me_vert_010.from_pydata([(-0.04182, 0.06038, 2.867), (-0.1554, 0.3868, 2.886), (0.01343, 0.03696, 2.869), (0.06935, 0.01298, 2.87), (0.06298, 0.1564, 2.894), (0.3589, 0.1393, 2.897), (0.1758, 0.4254, 2.933), (-0.1791, 0.8064, 2.862), (0.7033, 0.4288, 2.882), (0.34, 0.8114, 2.923), (-0.05614, 1.162, 2.795), (0.8743, 0.7492, 2.82), (0.4994, 1.178, 2.804), (0.1982, 1.509, 2.663), (0.9597, 1.245, 2.657), (0.6438, 1.505, 2.626), (0.4698, 1.761, 2.508), (0.9582, 1.549, 2.522), (0.7586, 1.763, 2.461), (0.699, 1.896, 2.397), (0.9003, 1.81, 2.402), (0.8229, 1.907, 2.368), (0.8031, 1.915, 2.367), (0.8428, 1.898, 2.368)], [], [(0, 2, 4, 1), (2, 3, 5, 4), (1, 4, 6, 7), (4, 5, 8, 6), (7, 6, 9, 10), (6, 8, 11, 9), (10, 9, 12, 13), (9, 11, 14, 12), (13, 12, 15, 16), (12, 14, 17, 15), (16, 15, 18, 19), (15, 17, 20, 18), (19, 18, 21, 22), (18, 20, 23, 21)])
me_vert_010.polygons.foreach_set('use_smooth', [True] * 14)
me_vert_010.polygons.foreach_set('material_index', [1, 1, 1, 1, 1, 1, 1, 1, 1, 1, 1, 1, 1, 1])
_uv = me_vert_010.uv_layers.new(name='UVMap')
_uv.uv.foreach_set('vector', [0.0, 0.0, 0.4967, 0.0, 0.4967, 0.1429, 0.0, 0.1865, 0.4967, 0.0, 1.0, 0.0, 1.0, 0.1777, 0.4967, 0.1429, 0.0, 0.1865, 0.4967, 0.1429, 0.4967, 0.2414, 0.0, 0.3217, 0.4967, 0.1429, 1.0, 0.1777, 1.0, 0.3213, 0.4967, 0.2414, 0.0, 0.3217, 0.4967, 0.2414, 0.4967, 0.3994, 0.0, 0.4687, 0.4967, 0.2414, 1.0, 0.3213, 1.0, 0.4631, 0.4967, 0.3994, 0.0, 0.4687, 0.4967, 0.3994, 0.4967, 0.5534, 0.0, 0.6189, 0.4967, 0.3994, 1.0, 0.4631, 1.0, 0.637, 0.4967, 0.5534, 0.0, 0.6189, 0.4967, 0.5534, 0.4967, 0.7143, 0.0, 0.7386, 0.4967, 0.5534, 1.0, 0.637, 1.0, 0.7366, 0.4967, 0.7143, 0.0, 0.7386, 0.4967, 0.7143, 0.4967, 0.8017, 0.0, 0.8571, 0.4967, 0.7143, 1.0, 0.7366, 1.0, 0.8571, 0.4967, 0.8017, 0.0, 0.8571, 0.4967, 0.8017, 0.4967, 1.0, 0.0, 1.0, 0.4967, 0.8017, 1.0, 0.8571, 1.0, 1.0, 0.4967, 1.0])
me_vert_010.materials.append(mat_tree)
me_vert_010.materials.append(mat_leaf)
me_vert_010.use_remesh_fix_poles = True
me_vert_010.use_remesh_preserve_attributes = False
me_vert_010.update()
me_vert_009 = bpy.data.meshes.new('Vert.009')
me_vert_009.from_pydata([(0.04317, 0.06557, 2.863), (0.3222, 0.3084, 2.857), (0.04215, 0.001582, 2.867), (0.04073, -0.06336, 2.871), (0.1817, 0.0008559, 2.886), (0.2829, -0.2992, 2.895), (0.4953, -0.002702, 2.909), (0.7265, 0.4973, 2.799), (0.7057, -0.5266, 2.862), (0.9421, -0.01285, 2.872), (1.123, 0.5138, 2.704), (1.087, -0.5716, 2.775), (1.361, -0.03038, 2.72), (1.559, 0.3936, 2.541), (1.601, -0.4664, 2.565), (1.731, -0.05147, 2.508), (1.907, 0.2179, 2.361), (1.893, -0.3501, 2.398), (2.021, -0.06962, 2.314), (2.125, 0.0396, 2.236), (2.121, -0.1938, 2.251), (2.183, -0.08025, 2.205), (2.184, -0.05739, 2.204), (2.183, -0.1034, 2.207)], [], [(0, 2, 4, 1), (2, 3, 5, 4), (1, 4, 6, 7), (4, 5, 8, 6), (7, 6, 9, 10), (6, 8, 11, 9), (10, 9, 12, 13), (9, 11, 14, 12), (13, 12, 15, 16), (12, 14, 17, 15), (16, 15, 18, 19), (15, 17, 20, 18), (19, 18, 21, 22), (18, 20, 23, 21)])
me_vert_009.polygons.foreach_set('use_smooth', [True] * 14)
me_vert_009.polygons.foreach_set('material_index', [1, 1, 1, 1, 1, 1, 1, 1, 1, 1, 1, 1, 1, 1])
_uv = me_vert_009.uv_layers.new(name='UVMap')
_uv.uv.foreach_set('vector', [0.0, 0.0, 0.4967, 0.0, 0.4967, 0.1429, 0.0, 0.1865, 0.4967, 0.0, 1.0, 0.0, 1.0, 0.1777, 0.4967, 0.1429, 0.0, 0.1865, 0.4967, 0.1429, 0.4967, 0.2414, 0.0, 0.3217, 0.4967, 0.1429, 1.0, 0.1777, 1.0, 0.3213, 0.4967, 0.2414, 0.0, 0.3217, 0.4967, 0.2414, 0.4967, 0.3994, 0.0, 0.4687, 0.4967, 0.2414, 1.0, 0.3213, 1.0, 0.4631, 0.4967, 0.3994, 0.0, 0.4687, 0.4967, 0.3994, 0.4967, 0.5534, 0.0, 0.6189, 0.4967, 0.3994, 1.0, 0.4631, 1.0, 0.637, 0.4967, 0.5534, 0.0, 0.6189, 0.4967, 0.5534, 0.4967, 0.7143, 0.0, 0.7386, 0.4967, 0.5534, 1.0, 0.637, 1.0, 0.7366, 0.4967, 0.7143, 0.0, 0.7386, 0.4967, 0.7143, 0.4967, 0.8017, 0.0, 0.8571, 0.4967, 0.7143, 1.0, 0.7366, 1.0, 0.8571, 0.4967, 0.8017, 0.0, 0.8571, 0.4967, 0.8017, 0.4967, 1.0, 0.0, 1.0, 0.4967, 0.8017, 1.0, 0.8571, 1.0, 1.0, 0.4967, 1.0])
me_vert_009.materials.append(mat_tree)
me_vert_009.materials.append(mat_leaf)
me_vert_009.use_remesh_fix_poles = True
me_vert_009.use_remesh_preserve_attributes = False
me_vert_009.update()
me_vert_008 = bpy.data.meshes.new('Vert.008')
me_vert_008.from_pydata([(0.07557, -0.0161, 2.871), (0.4031, -0.1863, 2.901), (0.01542, -0.03866, 2.87), (-0.04559, -0.06123, 2.867), (0.0639, -0.1685, 2.895), (-0.1781, -0.3731, 2.884), (0.1728, -0.4612, 2.935), (0.7316, -0.4938, 2.881), (-0.2311, -0.8509, 2.854), (0.3304, -0.8813, 2.92), (0.9013, -0.8587, 2.809), (-0.1247, -1.224, 2.783), (0.4824, -1.28, 2.79), (0.9656, -1.311, 2.659), (0.1816, -1.667, 2.611), (0.619, -1.635, 2.597), (0.9478, -1.703, 2.483), (0.4125, -1.898, 2.47), (0.7278, -1.916, 2.418), (0.8749, -1.974, 2.355), (0.6555, -2.056, 2.349), (0.788, -2.073, 2.317), (0.8095, -2.065, 2.317), (0.7663, -2.081, 2.316)], [], [(0, 2, 4, 1), (2, 3, 5, 4), (1, 4, 6, 7), (4, 5, 8, 6), (7, 6, 9, 10), (6, 8, 11, 9), (10, 9, 12, 13), (9, 11, 14, 12), (13, 12, 15, 16), (12, 14, 17, 15), (16, 15, 18, 19), (15, 17, 20, 18), (19, 18, 21, 22), (18, 20, 23, 21)])
me_vert_008.polygons.foreach_set('use_smooth', [True] * 14)
me_vert_008.polygons.foreach_set('material_index', [1, 1, 1, 1, 1, 1, 1, 1, 1, 1, 1, 1, 1, 1])
_uv = me_vert_008.uv_layers.new(name='UVMap')
_uv.uv.foreach_set('vector', [0.0, 0.0, 0.4967, 0.0, 0.4967, 0.1429, 0.0, 0.1865, 0.4967, 0.0, 1.0, 0.0, 1.0, 0.1777, 0.4967, 0.1429, 0.0, 0.1865, 0.4967, 0.1429, 0.4967, 0.2414, 0.0, 0.3217, 0.4967, 0.1429, 1.0, 0.1777, 1.0, 0.3213, 0.4967, 0.2414, 0.0, 0.3217, 0.4967, 0.2414, 0.4967, 0.3994, 0.0, 0.4687, 0.4967, 0.2414, 1.0, 0.3213, 1.0, 0.4631, 0.4967, 0.3994, 0.0, 0.4687, 0.4967, 0.3994, 0.4967, 0.5534, 0.0, 0.6189, 0.4967, 0.3994, 1.0, 0.4631, 1.0, 0.637, 0.4967, 0.5534, 0.0, 0.6189, 0.4967, 0.5534, 0.4967, 0.7143, 0.0, 0.7386, 0.4967, 0.5534, 1.0, 0.637, 1.0, 0.7366, 0.4967, 0.7143, 0.0, 0.7386, 0.4967, 0.7143, 0.4967, 0.8017, 0.0, 0.8571, 0.4967, 0.7143, 1.0, 0.7366, 1.0, 0.8571, 0.4967, 0.8017, 0.0, 0.8571, 0.4967, 0.8017, 0.4967, 1.0, 0.0, 1.0, 0.4967, 0.8017, 1.0, 0.8571, 1.0, 1.0, 0.4967, 1.0])
me_vert_008.materials.append(mat_tree)
me_vert_008.materials.append(mat_leaf)
me_vert_008.use_remesh_fix_poles = True
me_vert_008.use_remesh_preserve_attributes = False
me_vert_008.update()
me_vert_007 = bpy.data.meshes.new('Vert.007')
me_vert_007.from_pydata([(0.02476, -0.07397, 2.864), (0.04661, -0.4433, 2.867), (-0.02525, -0.03397, 2.868), (-0.07578, 0.006886, 2.871), (-0.1109, -0.1436, 2.89), (-0.4102, -0.04016, 2.899), (-0.305, -0.389, 2.921), (-0.05119, -0.88, 2.821), (-0.8487, -0.2367, 2.875), (-0.5863, -0.7374, 2.894), (-0.2813, -1.206, 2.735), (-1.118, -0.5131, 2.796), (-0.8573, -1.062, 2.752), (-0.6441, -1.482, 2.581), (-1.351, -0.9894, 2.6), (-1.101, -1.346, 2.549), (-0.9972, -1.654, 2.408), (-1.438, -1.295, 2.441), (-1.295, -1.57, 2.362), (-1.273, -1.721, 2.287), (-1.455, -1.575, 2.3), (-1.403, -1.694, 2.257), (-1.385, -1.709, 2.256), (-1.421, -1.68, 2.258)], [], [(0, 2, 4, 1), (2, 3, 5, 4), (1, 4, 6, 7), (4, 5, 8, 6), (7, 6, 9, 10), (6, 8, 11, 9), (10, 9, 12, 13), (9, 11, 14, 12), (13, 12, 15, 16), (12, 14, 17, 15), (16, 15, 18, 19), (15, 17, 20, 18), (19, 18, 21, 22), (18, 20, 23, 21)])
me_vert_007.polygons.foreach_set('use_smooth', [True] * 14)
me_vert_007.polygons.foreach_set('material_index', [1, 1, 1, 1, 1, 1, 1, 1, 1, 1, 1, 1, 1, 1])
_uv = me_vert_007.uv_layers.new(name='UVMap')
_uv.uv.foreach_set('vector', [0.0, 0.0, 0.4967, 0.0, 0.4967, 0.1429, 0.0, 0.1865, 0.4967, 0.0, 1.0, 0.0, 1.0, 0.1777, 0.4967, 0.1429, 0.0, 0.1865, 0.4967, 0.1429, 0.4967, 0.2414, 0.0, 0.3217, 0.4967, 0.1429, 1.0, 0.1777, 1.0, 0.3213, 0.4967, 0.2414, 0.0, 0.3217, 0.4967, 0.2414, 0.4967, 0.3994, 0.0, 0.4687, 0.4967, 0.2414, 1.0, 0.3213, 1.0, 0.4631, 0.4967, 0.3994, 0.0, 0.4687, 0.4967, 0.3994, 0.4967, 0.5534, 0.0, 0.6189, 0.4967, 0.3994, 1.0, 0.4631, 1.0, 0.637, 0.4967, 0.5534, 0.0, 0.6189, 0.4967, 0.5534, 0.4967, 0.7143, 0.0, 0.7386, 0.4967, 0.5534, 1.0, 0.637, 1.0, 0.7366, 0.4967, 0.7143, 0.0, 0.7386, 0.4967, 0.7143, 0.4967, 0.8017, 0.0, 0.8571, 0.4967, 0.7143, 1.0, 0.7366, 1.0, 0.8571, 0.4967, 0.8017, 0.0, 0.8571, 0.4967, 0.8017, 0.4967, 1.0, 0.0, 1.0, 0.4967, 0.8017, 1.0, 0.8571, 1.0, 1.0, 0.4967, 1.0])
me_vert_007.materials.append(mat_tree)
me_vert_007.materials.append(mat_leaf)
me_vert_007.use_remesh_fix_poles = True
me_vert_007.use_remesh_preserve_attributes = False
me_vert_007.update()
me_vert_019 = bpy.data.meshes.new('Vert.019')
me_vert_019.from_pydata([(-0.07879, 0.004179, 2.863), (-0.4303, 0.1192, 2.857), (-0.02332, 0.03612, 2.867), (0.03316, 0.0682, 2.871), (-0.09426, 0.1563, 2.886), (0.1115, 0.397, 2.895), (-0.252, 0.4274, 2.909), (-0.7998, 0.3694, 2.799), (0.08989, 0.8766, 2.862), (-0.4724, 0.8162, 2.872), (-1.017, 0.7017, 2.704), (-0.06699, 1.227, 2.775), (-0.6722, 1.185, 2.72), (-1.138, 1.138, 2.541), (-0.421, 1.615, 2.565), (-0.8435, 1.513, 2.508), (-1.165, 1.526, 2.361), (-0.6702, 1.805, 2.398), (-0.977, 1.772, 2.314), (-1.124, 1.805, 2.236), (-0.9215, 1.921, 2.251), (-1.051, 1.916, 2.205), (-1.071, 1.905, 2.204), (-1.031, 1.928, 2.207)], [], [(0, 2, 4, 1), (2, 3, 5, 4), (1, 4, 6, 7), (4, 5, 8, 6), (7, 6, 9, 10), (6, 8, 11, 9), (10, 9, 12, 13), (9, 11, 14, 12), (13, 12, 15, 16), (12, 14, 17, 15), (16, 15, 18, 19), (15, 17, 20, 18), (19, 18, 21, 22), (18, 20, 23, 21)])
me_vert_019.polygons.foreach_set('use_smooth', [True] * 14)
me_vert_019.polygons.foreach_set('material_index', [1, 1, 1, 1, 1, 1, 1, 1, 1, 1, 1, 1, 1, 1])
_uv = me_vert_019.uv_layers.new(name='UVMap')
_uv.uv.foreach_set('vector', [0.0, 0.0, 0.4967, 0.0, 0.4967, 0.1429, 0.0, 0.1865, 0.4967, 0.0, 1.0, 0.0, 1.0, 0.1777, 0.4967, 0.1429, 0.0, 0.1865, 0.4967, 0.1429, 0.4967, 0.2414, 0.0, 0.3217, 0.4967, 0.1429, 1.0, 0.1777, 1.0, 0.3213, 0.4967, 0.2414, 0.0, 0.3217, 0.4967, 0.2414, 0.4967, 0.3994, 0.0, 0.4687, 0.4967, 0.2414, 1.0, 0.3213, 1.0, 0.4631, 0.4967, 0.3994, 0.0, 0.4687, 0.4967, 0.3994, 0.4967, 0.5534, 0.0, 0.6189, 0.4967, 0.3994, 1.0, 0.4631, 1.0, 0.637, 0.4967, 0.5534, 0.0, 0.6189, 0.4967, 0.5534, 0.4967, 0.7143, 0.0, 0.7386, 0.4967, 0.5534, 1.0, 0.637, 1.0, 0.7366, 0.4967, 0.7143, 0.0, 0.7386, 0.4967, 0.7143, 0.4967, 0.8017, 0.0, 0.8571, 0.4967, 0.7143, 1.0, 0.7366, 1.0, 0.8571, 0.4967, 0.8017, 0.0, 0.8571, 0.4967, 0.8017, 0.4967, 1.0, 0.0, 1.0, 0.4967, 0.8017, 1.0, 0.8571, 1.0, 1.0, 0.4967, 1.0])
me_vert_019.materials.append(mat_tree)
me_vert_019.materials.append(mat_leaf)
me_vert_019.use_remesh_fix_poles = True
me_vert_019.use_remesh_preserve_attributes = False
me_vert_019.update()
me_vert_012 = bpy.data.meshes.new('Vert.012')
me_vert_012.from_pydata([(-0.03112, -0.01579, 0.02846), (-0.183, 0.02375, 0.06875), (-0.007219, -0.0008308, 0.02992), (0.01698, 0.01442, 0.03062), (-0.03777, 0.04516, 0.05795), (0.04505, 0.1541, 0.0746), (-0.1085, 0.153, 0.1138), (-0.3489, 0.1529, 0.1058), (-0.00202, 0.3736, 0.1205), (-0.2165, 0.3224, 0.1635), (-0.4644, 0.3184, 0.1243), (-0.09118, 0.538, 0.1396), (-0.3179, 0.4839, 0.162), (-0.5325, 0.4755, 0.1195), (-0.2302, 0.6899, 0.1303), (-0.4115, 0.6349, 0.1282), (-0.5632, 0.6461, 0.09486), (-0.3503, 0.7777, 0.1047), (-0.4894, 0.7622, 0.09051), (-0.5601, 0.7801, 0.07396), (-0.473, 0.8348, 0.07791), (-0.5327, 0.8333, 0.06904), (-0.5412, 0.828, 0.06862), (-0.524, 0.8387, 0.0694)], [], [(0, 2, 4, 1), (2, 3, 5, 4), (1, 4, 6, 7), (4, 5, 8, 6), (7, 6, 9, 10), (6, 8, 11, 9), (10, 9, 12, 13), (9, 11, 14, 12), (13, 12, 15, 16), (12, 14, 17, 15), (16, 15, 18, 19), (15, 17, 20, 18), (19, 18, 21, 22), (18, 20, 23, 21)])
me_vert_012.polygons.foreach_set('use_smooth', [True] * 14)
me_vert_012.polygons.foreach_set('material_index', [1, 1, 1, 1, 1, 1, 1, 1, 1, 1, 1, 1, 1, 1])
_uv = me_vert_012.uv_layers.new(name='UVMap')
_uv.uv.foreach_set('vector', [0.0, 0.0, 0.4967, 0.0, 0.4967, 0.1429, 0.0, 0.1865, 0.4967, 0.0, 1.0, 0.0, 1.0, 0.1777, 0.4967, 0.1429, 0.0, 0.1865, 0.4967, 0.1429, 0.4967, 0.2414, 0.0, 0.3217, 0.4967, 0.1429, 1.0, 0.1777, 1.0, 0.3213, 0.4967, 0.2414, 0.0, 0.3217, 0.4967, 0.2414, 0.4967, 0.3994, 0.0, 0.4687, 0.4967, 0.2414, 1.0, 0.3213, 1.0, 0.4631, 0.4967, 0.3994, 0.0, 0.4687, 0.4967, 0.3994, 0.4967, 0.5534, 0.0, 0.6189, 0.4967, 0.3994, 1.0, 0.4631, 1.0, 0.637, 0.4967, 0.5534, 0.0, 0.6189, 0.4967, 0.5534, 0.4967, 0.7143, 0.0, 0.7386, 0.4967, 0.5534, 1.0, 0.637, 1.0, 0.7366, 0.4967, 0.7143, 0.0, 0.7386, 0.4967, 0.7143, 0.4967, 0.8017, 0.0, 0.8571, 0.4967, 0.7143, 1.0, 0.7366, 1.0, 0.8571, 0.4967, 0.8017, 0.0, 0.8571, 0.4967, 0.8017, 0.4967, 1.0, 0.0, 1.0, 0.4967, 0.8017, 1.0, 0.8571, 1.0, 1.0, 0.4967, 1.0])
me_vert_012.materials.append(mat_tree)
me_vert_012.materials.append(mat_leaf)
me_vert_012.use_remesh_fix_poles = True
me_vert_012.use_remesh_preserve_attributes = False
me_vert_012.update()
me_vert_025 = bpy.data.meshes.new('Vert.025')
me_vert_025.from_pydata([(-0.03112, -0.01579, 0.02846), (-0.183, 0.02375, 0.06875), (-0.007219, -0.0008308, 0.02992), (0.01698, 0.01442, 0.03062), (-0.03777, 0.04516, 0.05795), (0.04505, 0.1541, 0.0746), (-0.1085, 0.153, 0.1138), (-0.3489, 0.1529, 0.1058), (-0.00202, 0.3736, 0.1205), (-0.2165, 0.3224, 0.1635), (-0.4644, 0.3184, 0.1243), (-0.09118, 0.538, 0.1396), (-0.3179, 0.4839, 0.162), (-0.5325, 0.4755, 0.1195), (-0.2302, 0.6899, 0.1303), (-0.4115, 0.6349, 0.1282), (-0.5632, 0.6461, 0.09486), (-0.3503, 0.7777, 0.1047), (-0.4894, 0.7622, 0.09051), (-0.5601, 0.7801, 0.07396), (-0.473, 0.8348, 0.07791), (-0.5327, 0.8333, 0.06904), (-0.5412, 0.828, 0.06862), (-0.524, 0.8387, 0.0694)], [], [(0, 2, 4, 1), (2, 3, 5, 4), (1, 4, 6, 7), (4, 5, 8, 6), (7, 6, 9, 10), (6, 8, 11, 9), (10, 9, 12, 13), (9, 11, 14, 12), (13, 12, 15, 16), (12, 14, 17, 15), (16, 15, 18, 19), (15, 17, 20, 18), (19, 18, 21, 22), (18, 20, 23, 21)])
me_vert_025.polygons.foreach_set('use_smooth', [True] * 14)
me_vert_025.polygons.foreach_set('material_index', [1, 1, 1, 1, 1, 1, 1, 1, 1, 1, 1, 1, 1, 1])
_uv = me_vert_025.uv_layers.new(name='UVMap')
_uv.uv.foreach_set('vector', [0.0, 0.0, 0.4967, 0.0, 0.4967, 0.1429, 0.0, 0.1865, 0.4967, 0.0, 1.0, 0.0, 1.0, 0.1777, 0.4967, 0.1429, 0.0, 0.1865, 0.4967, 0.1429, 0.4967, 0.2414, 0.0, 0.3217, 0.4967, 0.1429, 1.0, 0.1777, 1.0, 0.3213, 0.4967, 0.2414, 0.0, 0.3217, 0.4967, 0.2414, 0.4967, 0.3994, 0.0, 0.4687, 0.4967, 0.2414, 1.0, 0.3213, 1.0, 0.4631, 0.4967, 0.3994, 0.0, 0.4687, 0.4967, 0.3994, 0.4967, 0.5534, 0.0, 0.6189, 0.4967, 0.3994, 1.0, 0.4631, 1.0, 0.637, 0.4967, 0.5534, 0.0, 0.6189, 0.4967, 0.5534, 0.4967, 0.7143, 0.0, 0.7386, 0.4967, 0.5534, 1.0, 0.637, 1.0, 0.7366, 0.4967, 0.7143, 0.0, 0.7386, 0.4967, 0.7143, 0.4967, 0.8017, 0.0, 0.8571, 0.4967, 0.7143, 1.0, 0.7366, 1.0, 0.8571, 0.4967, 0.8017, 0.0, 0.8571, 0.4967, 0.8017, 0.4967, 1.0, 0.0, 1.0, 0.4967, 0.8017, 1.0, 0.8571, 1.0, 1.0, 0.4967, 1.0])
me_vert_025.materials.append(mat_tree)
me_vert_025.materials.append(mat_leaf)
me_vert_025.use_remesh_fix_poles = True
me_vert_025.use_remesh_preserve_attributes = False
me_vert_025.update()
me_vert_026 = bpy.data.meshes.new('Vert.026')
me_vert_026.from_pydata([(-0.03112, -0.01579, 0.02846), (-0.183, 0.02375, 0.06875), (-0.007219, -0.0008308, 0.02992), (0.01698, 0.01442, 0.03062), (-0.03777, 0.04516, 0.05795), (0.04505, 0.1541, 0.0746), (-0.1085, 0.153, 0.1138), (-0.3489, 0.1529, 0.1058), (-0.00202, 0.3736, 0.1205), (-0.2165, 0.3224, 0.1635), (-0.4644, 0.3184, 0.1243), (-0.09118, 0.538, 0.1396), (-0.3179, 0.4839, 0.162), (-0.5325, 0.4755, 0.1195), (-0.2302, 0.6899, 0.1303), (-0.4115, 0.6349, 0.1282), (-0.5632, 0.6461, 0.09486), (-0.3503, 0.7777, 0.1047), (-0.4894, 0.7622, 0.09051), (-0.5601, 0.7801, 0.07396), (-0.473, 0.8348, 0.07791), (-0.5327, 0.8333, 0.06904), (-0.5412, 0.828, 0.06862), (-0.524, 0.8387, 0.0694)], [], [(0, 2, 4, 1), (2, 3, 5, 4), (1, 4, 6, 7), (4, 5, 8, 6), (7, 6, 9, 10), (6, 8, 11, 9), (10, 9, 12, 13), (9, 11, 14, 12), (13, 12, 15, 16), (12, 14, 17, 15), (16, 15, 18, 19), (15, 17, 20, 18), (19, 18, 21, 22), (18, 20, 23, 21)])
me_vert_026.polygons.foreach_set('use_smooth', [True] * 14)
me_vert_026.polygons.foreach_set('material_index', [1, 1, 1, 1, 1, 1, 1, 1, 1, 1, 1, 1, 1, 1])
_uv = me_vert_026.uv_layers.new(name='UVMap')
_uv.uv.foreach_set('vector', [0.0, 0.0, 0.4967, 0.0, 0.4967, 0.1429, 0.0, 0.1865, 0.4967, 0.0, 1.0, 0.0, 1.0, 0.1777, 0.4967, 0.1429, 0.0, 0.1865, 0.4967, 0.1429, 0.4967, 0.2414, 0.0, 0.3217, 0.4967, 0.1429, 1.0, 0.1777, 1.0, 0.3213, 0.4967, 0.2414, 0.0, 0.3217, 0.4967, 0.2414, 0.4967, 0.3994, 0.0, 0.4687, 0.4967, 0.2414, 1.0, 0.3213, 1.0, 0.4631, 0.4967, 0.3994, 0.0, 0.4687, 0.4967, 0.3994, 0.4967, 0.5534, 0.0, 0.6189, 0.4967, 0.3994, 1.0, 0.4631, 1.0, 0.637, 0.4967, 0.5534, 0.0, 0.6189, 0.4967, 0.5534, 0.4967, 0.7143, 0.0, 0.7386, 0.4967, 0.5534, 1.0, 0.637, 1.0, 0.7366, 0.4967, 0.7143, 0.0, 0.7386, 0.4967, 0.7143, 0.4967, 0.8017, 0.0, 0.8571, 0.4967, 0.7143, 1.0, 0.7366, 1.0, 0.8571, 0.4967, 0.8017, 0.0, 0.8571, 0.4967, 0.8017, 0.4967, 1.0, 0.0, 1.0, 0.4967, 0.8017, 1.0, 0.8571, 1.0, 1.0, 0.4967, 1.0])
me_vert_026.materials.append(mat_tree)
me_vert_026.materials.append(mat_leaf)
me_vert_026.use_remesh_fix_poles = True
me_vert_026.use_remesh_preserve_attributes = False
me_vert_026.update()
me_vert_027 = bpy.data.meshes.new('Vert.027')
me_vert_027.from_pydata([(-0.03112, -0.01579, 0.02846), (-0.183, 0.02375, 0.06875), (-0.007219, -0.0008308, 0.02992), (0.01698, 0.01442, 0.03062), (-0.03777, 0.04516, 0.05795), (0.04505, 0.1541, 0.0746), (-0.1085, 0.153, 0.1138), (-0.3489, 0.1529, 0.1058), (-0.00202, 0.3736, 0.1205), (-0.2165, 0.3224, 0.1635), (-0.4644, 0.3184, 0.1243), (-0.09118, 0.538, 0.1396), (-0.3179, 0.4839, 0.162), (-0.5325, 0.4755, 0.1195), (-0.2302, 0.6899, 0.1303), (-0.4115, 0.6349, 0.1282), (-0.5632, 0.6461, 0.09486), (-0.3503, 0.7777, 0.1047), (-0.4894, 0.7622, 0.09051), (-0.5601, 0.7801, 0.07396), (-0.473, 0.8348, 0.07791), (-0.5327, 0.8333, 0.06904), (-0.5412, 0.828, 0.06862), (-0.524, 0.8387, 0.0694)], [], [(0, 2, 4, 1), (2, 3, 5, 4), (1, 4, 6, 7), (4, 5, 8, 6), (7, 6, 9, 10), (6, 8, 11, 9), (10, 9, 12, 13), (9, 11, 14, 12), (13, 12, 15, 16), (12, 14, 17, 15), (16, 15, 18, 19), (15, 17, 20, 18), (19, 18, 21, 22), (18, 20, 23, 21)])
me_vert_027.polygons.foreach_set('use_smooth', [True] * 14)
me_vert_027.polygons.foreach_set('material_index', [1, 1, 1, 1, 1, 1, 1, 1, 1, 1, 1, 1, 1, 1])
_uv = me_vert_027.uv_layers.new(name='UVMap')
_uv.uv.foreach_set('vector', [0.0, 0.0, 0.4967, 0.0, 0.4967, 0.1429, 0.0, 0.1865, 0.4967, 0.0, 1.0, 0.0, 1.0, 0.1777, 0.4967, 0.1429, 0.0, 0.1865, 0.4967, 0.1429, 0.4967, 0.2414, 0.0, 0.3217, 0.4967, 0.1429, 1.0, 0.1777, 1.0, 0.3213, 0.4967, 0.2414, 0.0, 0.3217, 0.4967, 0.2414, 0.4967, 0.3994, 0.0, 0.4687, 0.4967, 0.2414, 1.0, 0.3213, 1.0, 0.4631, 0.4967, 0.3994, 0.0, 0.4687, 0.4967, 0.3994, 0.4967, 0.5534, 0.0, 0.6189, 0.4967, 0.3994, 1.0, 0.4631, 1.0, 0.637, 0.4967, 0.5534, 0.0, 0.6189, 0.4967, 0.5534, 0.4967, 0.7143, 0.0, 0.7386, 0.4967, 0.5534, 1.0, 0.637, 1.0, 0.7366, 0.4967, 0.7143, 0.0, 0.7386, 0.4967, 0.7143, 0.4967, 0.8017, 0.0, 0.8571, 0.4967, 0.7143, 1.0, 0.7366, 1.0, 0.8571, 0.4967, 0.8017, 0.0, 0.8571, 0.4967, 0.8017, 0.4967, 1.0, 0.0, 1.0, 0.4967, 0.8017, 1.0, 0.8571, 1.0, 1.0, 0.4967, 1.0])
me_vert_027.materials.append(mat_tree)
me_vert_027.materials.append(mat_leaf)
me_vert_027.use_remesh_fix_poles = True
me_vert_027.use_remesh_preserve_attributes = False
me_vert_027.update()
me_vert_028 = bpy.data.meshes.new('Vert.028')
me_vert_028.from_pydata([(-0.03112, -0.01579, 0.02846), (-0.183, 0.02375, 0.06875), (-0.007219, -0.0008308, 0.02992), (0.01698, 0.01442, 0.03062), (-0.03777, 0.04516, 0.05795), (0.04505, 0.1541, 0.0746), (-0.1085, 0.153, 0.1138), (-0.3489, 0.1529, 0.1058), (-0.00202, 0.3736, 0.1205), (-0.2165, 0.3224, 0.1635), (-0.4644, 0.3184, 0.1243), (-0.09118, 0.538, 0.1396), (-0.3179, 0.4839, 0.162), (-0.5325, 0.4755, 0.1195), (-0.2302, 0.6899, 0.1303), (-0.4115, 0.6349, 0.1282), (-0.5632, 0.6461, 0.09486), (-0.3503, 0.7777, 0.1047), (-0.4894, 0.7622, 0.09051), (-0.5601, 0.7801, 0.07396), (-0.473, 0.8348, 0.07791), (-0.5327, 0.8333, 0.06904), (-0.5412, 0.828, 0.06862), (-0.524, 0.8387, 0.0694)], [], [(0, 2, 4, 1), (2, 3, 5, 4), (1, 4, 6, 7), (4, 5, 8, 6), (7, 6, 9, 10), (6, 8, 11, 9), (10, 9, 12, 13), (9, 11, 14, 12), (13, 12, 15, 16), (12, 14, 17, 15), (16, 15, 18, 19), (15, 17, 20, 18), (19, 18, 21, 22), (18, 20, 23, 21)])
me_vert_028.polygons.foreach_set('use_smooth', [True] * 14)
me_vert_028.polygons.foreach_set('material_index', [1, 1, 1, 1, 1, 1, 1, 1, 1, 1, 1, 1, 1, 1])
_uv = me_vert_028.uv_layers.new(name='UVMap')
_uv.uv.foreach_set('vector', [0.0, 0.0, 0.4967, 0.0, 0.4967, 0.1429, 0.0, 0.1865, 0.4967, 0.0, 1.0, 0.0, 1.0, 0.1777, 0.4967, 0.1429, 0.0, 0.1865, 0.4967, 0.1429, 0.4967, 0.2414, 0.0, 0.3217, 0.4967, 0.1429, 1.0, 0.1777, 1.0, 0.3213, 0.4967, 0.2414, 0.0, 0.3217, 0.4967, 0.2414, 0.4967, 0.3994, 0.0, 0.4687, 0.4967, 0.2414, 1.0, 0.3213, 1.0, 0.4631, 0.4967, 0.3994, 0.0, 0.4687, 0.4967, 0.3994, 0.4967, 0.5534, 0.0, 0.6189, 0.4967, 0.3994, 1.0, 0.4631, 1.0, 0.637, 0.4967, 0.5534, 0.0, 0.6189, 0.4967, 0.5534, 0.4967, 0.7143, 0.0, 0.7386, 0.4967, 0.5534, 1.0, 0.637, 1.0, 0.7366, 0.4967, 0.7143, 0.0, 0.7386, 0.4967, 0.7143, 0.4967, 0.8017, 0.0, 0.8571, 0.4967, 0.7143, 1.0, 0.7366, 1.0, 0.8571, 0.4967, 0.8017, 0.0, 0.8571, 0.4967, 0.8017, 0.4967, 1.0, 0.0, 1.0, 0.4967, 0.8017, 1.0, 0.8571, 1.0, 1.0, 0.4967, 1.0])
me_vert_028.materials.append(mat_tree)
me_vert_028.materials.append(mat_leaf)
me_vert_028.use_remesh_fix_poles = True
me_vert_028.use_remesh_preserve_attributes = False
me_vert_028.update()
me_vert_029 = bpy.data.meshes.new('Vert.029')
me_vert_029.from_pydata([(-0.03112, -0.01579, 0.02846), (-0.183, 0.02375, 0.06875), (-0.007219, -0.0008308, 0.02992), (0.01698, 0.01442, 0.03062), (-0.03777, 0.04516, 0.05795), (0.04505, 0.1541, 0.0746), (-0.1085, 0.153, 0.1138), (-0.3489, 0.1529, 0.1058), (-0.00202, 0.3736, 0.1205), (-0.2165, 0.3224, 0.1635), (-0.4644, 0.3184, 0.1243), (-0.09118, 0.538, 0.1396), (-0.3179, 0.4839, 0.162), (-0.5325, 0.4755, 0.1195), (-0.2302, 0.6899, 0.1303), (-0.4115, 0.6349, 0.1282), (-0.5632, 0.6461, 0.09486), (-0.3503, 0.7777, 0.1047), (-0.4894, 0.7622, 0.09051), (-0.5601, 0.7801, 0.07396), (-0.473, 0.8348, 0.07791), (-0.5327, 0.8333, 0.06904), (-0.5412, 0.828, 0.06862), (-0.524, 0.8387, 0.0694)], [], [(0, 2, 4, 1), (2, 3, 5, 4), (1, 4, 6, 7), (4, 5, 8, 6), (7, 6, 9, 10), (6, 8, 11, 9), (10, 9, 12, 13), (9, 11, 14, 12), (13, 12, 15, 16), (12, 14, 17, 15), (16, 15, 18, 19), (15, 17, 20, 18), (19, 18, 21, 22), (18, 20, 23, 21)])
me_vert_029.polygons.foreach_set('use_smooth', [True] * 14)
me_vert_029.polygons.foreach_set('material_index', [1, 1, 1, 1, 1, 1, 1, 1, 1, 1, 1, 1, 1, 1])
_uv = me_vert_029.uv_layers.new(name='UVMap')
_uv.uv.foreach_set('vector', [0.0, 0.0, 0.4967, 0.0, 0.4967, 0.1429, 0.0, 0.1865, 0.4967, 0.0, 1.0, 0.0, 1.0, 0.1777, 0.4967, 0.1429, 0.0, 0.1865, 0.4967, 0.1429, 0.4967, 0.2414, 0.0, 0.3217, 0.4967, 0.1429, 1.0, 0.1777, 1.0, 0.3213, 0.4967, 0.2414, 0.0, 0.3217, 0.4967, 0.2414, 0.4967, 0.3994, 0.0, 0.4687, 0.4967, 0.2414, 1.0, 0.3213, 1.0, 0.4631, 0.4967, 0.3994, 0.0, 0.4687, 0.4967, 0.3994, 0.4967, 0.5534, 0.0, 0.6189, 0.4967, 0.3994, 1.0, 0.4631, 1.0, 0.637, 0.4967, 0.5534, 0.0, 0.6189, 0.4967, 0.5534, 0.4967, 0.7143, 0.0, 0.7386, 0.4967, 0.5534, 1.0, 0.637, 1.0, 0.7366, 0.4967, 0.7143, 0.0, 0.7386, 0.4967, 0.7143, 0.4967, 0.8017, 0.0, 0.8571, 0.4967, 0.7143, 1.0, 0.7366, 1.0, 0.8571, 0.4967, 0.8017, 0.0, 0.8571, 0.4967, 0.8017, 0.4967, 1.0, 0.0, 1.0, 0.4967, 0.8017, 1.0, 0.8571, 1.0, 1.0, 0.4967, 1.0])
me_vert_029.materials.append(mat_tree)
me_vert_029.materials.append(mat_leaf)
me_vert_029.use_remesh_fix_poles = True
me_vert_029.use_remesh_preserve_attributes = False
me_vert_029.update()

# ---- objects
ob_trunk = bpy.data.objects.new('Trunk', me_vert_002)
ob_leaf_3_003 = bpy.data.objects.new('Leaf 3.003', me_vert_021)
ob_leaf_3_001 = bpy.data.objects.new('Leaf 3.001', me_vert_030)
ob_leaf_3_002 = bpy.data.objects.new('Leaf 3.002', me_vert_031)
ob_leaf_3_004 = bpy.data.objects.new('Leaf 3.004', me_vert_032)
ob_leaf_3_005 = bpy.data.objects.new('Leaf 3.005', me_vert_033)
ob_leaf_3_006 = bpy.data.objects.new('Leaf 3.006', me_vert_034)
ob_leaf_lower_1 = bpy.data.objects.new('Leaf Lower 1', me_vert_011)
ob_leaf_lower_2 = bpy.data.objects.new('Leaf Lower 2', me_vert_010)
ob_leaf_lower_3 = bpy.data.objects.new('Leaf Lower 3', me_vert_009)
ob_leaf_lower_4 = bpy.data.objects.new('Leaf Lower 4', me_vert_008)
ob_leaf_lower_5 = bpy.data.objects.new('Leaf Lower 5', me_vert_007)
ob_leaf_lower_3_001 = bpy.data.objects.new('Leaf Lower 3.001', me_vert_019)
ob_leaf_top_1 = bpy.data.objects.new('Leaf Top 1', me_vert_012)
ob_leaf_top_1_001 = bpy.data.objects.new('Leaf Top 1.001', me_vert_025)
ob_leaf_top_1_002 = bpy.data.objects.new('Leaf Top 1.002', me_vert_026)
ob_leaf_top_1_003 = bpy.data.objects.new('Leaf Top 1.003', me_vert_027)
ob_leaf_top_1_004 = bpy.data.objects.new('Leaf Top 1.004', me_vert_028)
ob_leaf_top_1_005 = bpy.data.objects.new('Leaf Top 1.005', me_vert_029)

# ---- transforms, parenting, visibility, modifiers, constraints
ob_trunk.location = (0.0, 0.0, 0.0)
ob_leaf_3_003.location = (-0.006924, -0.001503, 3.176)
ob_leaf_3_003.rotation_euler = (0.06719, -0.01206, 2.651)
ob_leaf_3_003.scale = (0.9177, 0.9995, 1.0)
ob_leaf_3_001.location = (-0.006924, -0.001503, 3.176)
ob_leaf_3_001.rotation_euler = (0.02558, -0.05747, 3.709)
ob_leaf_3_001.scale = (0.9177, 0.9995, 1.0)
ob_leaf_3_002.location = (-0.006924, -0.001503, 3.176)
ob_leaf_3_002.rotation_euler = (-0.04833, -0.02856, 4.713)
ob_leaf_3_002.scale = (0.9177, 0.9995, 1.0)
ob_leaf_3_004.location = (-0.006924, -0.001503, 3.176)
ob_leaf_3_004.rotation_euler = (-0.05549, 0.01779, 5.807)
ob_leaf_3_004.scale = (0.9177, 0.9995, 1.0)
ob_leaf_3_005.location = (-0.006924, -0.001503, 3.176)
ob_leaf_3_005.rotation_euler = (0.02562, 0.05224, 6.887)
ob_leaf_3_005.scale = (0.9177, 0.9995, 1.0)
ob_leaf_3_006.location = (-0.006924, -0.001503, 3.176)
ob_leaf_3_006.rotation_euler = (0.03776, 0.06193, 7.841)
ob_leaf_3_006.scale = (0.9177, 0.9995, 1.0)
ob_leaf_lower_1.location = (0.0, 0.0, 0.0)
ob_leaf_lower_1.rotation_euler = (0.0, -0.0, 0.3727)
ob_leaf_lower_2.location = (0.0, 0.0, 0.0)
ob_leaf_lower_2.rotation_euler = (0.0, -0.0, 0.3727)
ob_leaf_lower_3.location = (0.0, 0.0, 0.0)
ob_leaf_lower_3.rotation_euler = (0.0, -0.0, 0.3727)
ob_leaf_lower_4.location = (0.0, 0.0, 0.0)
ob_leaf_lower_4.rotation_euler = (0.0, -0.0, 0.4547)
ob_leaf_lower_5.location = (0.0, 0.0, 0.0)
ob_leaf_lower_5.rotation_euler = (0.0, -0.0, 0.4276)
ob_leaf_lower_3_001.location = (0.0, 0.0, 0.0)
ob_leaf_lower_3_001.rotation_euler = (0.0, -0.0, 0.3727)
ob_leaf_top_1.location = (0.005471, 0.01347, 3.494)
ob_leaf_top_1.rotation_euler = (-0.1983, 0.1015, -0.4809)
ob_leaf_top_1_001.location = (0.005471, 0.01347, 3.494)
ob_leaf_top_1_001.rotation_euler = (0.2227, 0.08511, 0.4235)
ob_leaf_top_1_002.location = (0.005471, 0.01347, 3.494)
ob_leaf_top_1_002.rotation_euler = (-0.03764, 0.2169, 1.526)
ob_leaf_top_1_003.location = (0.005471, 0.01347, 3.494)
ob_leaf_top_1_003.rotation_euler = (0.1173, 0.1836, 2.55)
ob_leaf_top_1_004.location = (0.005471, 0.01347, 3.494)
ob_leaf_top_1_004.rotation_euler = (-0.06326, 0.2539, 3.575)
ob_leaf_top_1_005.location = (0.005471, 0.01347, 3.494)
ob_leaf_top_1_005.rotation_euler = (0.1839, 0.1892, 4.737)

# ---- collection membership
col_palm_tree_6.objects.link(ob_trunk)
col_main.objects.link(ob_leaf_3_003)
col_main.objects.link(ob_leaf_3_001)
col_main.objects.link(ob_leaf_3_002)
col_main.objects.link(ob_leaf_3_004)
col_main.objects.link(ob_leaf_3_005)
col_main.objects.link(ob_leaf_3_006)
col_lower.objects.link(ob_leaf_lower_1)
col_lower.objects.link(ob_leaf_lower_2)
col_lower.objects.link(ob_leaf_lower_3)
col_lower.objects.link(ob_leaf_lower_4)
col_lower.objects.link(ob_leaf_lower_5)
col_lower.objects.link(ob_leaf_lower_3_001)
col_top.objects.link(ob_leaf_top_1)
col_top.objects.link(ob_leaf_top_1_001)
col_top.objects.link(ob_leaf_top_1_002)
col_top.objects.link(ob_leaf_top_1_003)
col_top.objects.link(ob_leaf_top_1_004)
col_top.objects.link(ob_leaf_top_1_005)

# ---- scene / render settings (as saved in the file)
scene.frame_start = 1; scene.frame_end = 250; scene.frame_set(1)
scene.render.engine = 'BLENDER_EEVEE_NEXT'
scene.cycles.use_denoising = False
scene.cycles.samples = 128
scene.cycles.sampling_pattern = 'TABULATED_SOBOL'
scene.cycles.use_adaptive_sampling = False
scene.cycles.use_light_tree = False
scene.view_settings.view_transform = 'Filmic'
bpy.context.view_layer.update()

# ---- added for rendering (the .blend has no active camera and no usable light): camera, sun
cam_auto = bpy.data.cameras.new('AutoCamera')
cam_auto.lens = 50.0
cam_auto.sensor_width = 36.0
cam_auto.clip_end = 1000.0
ob_auto_camera = bpy.data.objects.new('AutoCamera', cam_auto)
scene.collection.objects.link(ob_auto_camera)
ob_auto_camera.location = (7.49244, -8.97572, 7.94737)
ob_auto_camera.rotation_euler = (1.09748, -7.21219e-08, 0.694738)
scene.camera = ob_auto_camera
light_auto_sun = bpy.data.lights.new('AutoSun', 'SUN')
light_auto_sun.energy = 3.0
light_auto_sun.angle = 0.0523599
ob_auto_sun = bpy.data.objects.new('AutoSun', light_auto_sun)
scene.collection.objects.link(ob_auto_sun)
ob_auto_sun.rotation_euler = (0.872665, 0.174533, 0.523599)
bpy.context.view_layer.update()
